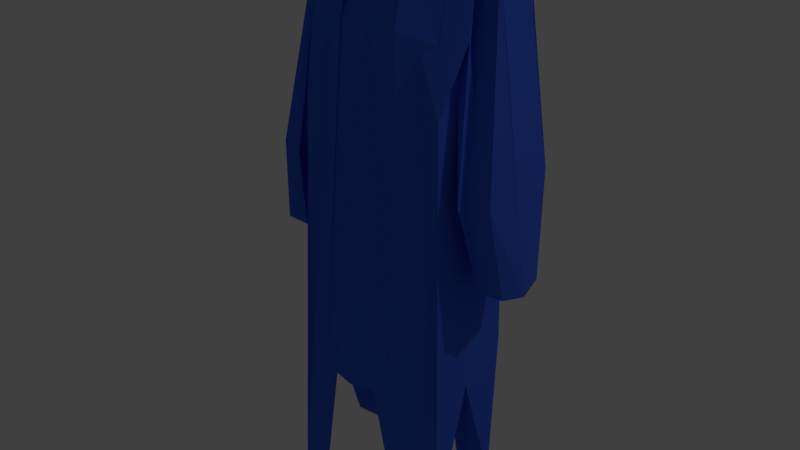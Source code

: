 # Source: TotallyRealSpacesuit.blend  (saved by Blender 2.78.0; exported with 4.5.12 LTS)
import bpy
from mathutils import Matrix  # noqa: F401  (used for matrix-valued properties, if any)

bpy.ops.wm.read_factory_settings(use_empty=True)
scene = bpy.context.scene
scene.name = 'Scene'

# ---- collections
col_collection_1 = bpy.data.collections.new('Collection 1'); scene.collection.children.link(col_collection_1)
col_collection_10 = bpy.data.collections.new('Collection 10'); scene.collection.children.link(col_collection_10)

# ---- materials (node trees are filled in below, after node groups)
mat_material_002 = bpy.data.materials.new('Material.002')
mat_material_002.alpha_threshold = 0.0
mat_material_002.use_transparent_shadow = False
mat_material_002.diffuse_color = (0.0536, 0.1348, 0.8, 1.0)
mat_material_002.roughness = 0.5

# ---- material node trees

# ---- world
world_world = bpy.data.worlds.new('World'); scene.world = world_world
world_world.color = (0.05088, 0.05088, 0.05088)
world_world.use_sun_shadow = False
world_world.sun_shadow_jitter_overblur = 0.0
world_world.cycles.sampling_method = 'MANUAL'

# ---- lights
light_lamp = bpy.data.lights.new('Lamp', 'POINT')
light_lamp.transmission_factor = 0.0
light_lamp.cutoff_distance = 30.0
light_lamp.energy = 100.0
light_lamp.shadow_buffer_clip_start = 1.001
light_lamp.shadow_soft_size = 0.1
light_lamp.shadow_maximum_resolution = 0.006
light_lamp.use_absolute_resolution = True

# ---- meshes
me_cube_003 = bpy.data.meshes.new('Cube.003')
me_cube_003.from_pydata([(-1.329, -0.748, -7.302), (-0.2815, -0.4167, 0.9525), (-1.329, 0.5397, -7.166), (-0.2189, 0.4984, 1.148), (0.0, 0.6125, -5.184), (0.0, 0.842, 1.0), (0.0, -1.123, -5.184), (0.0, -0.2288, 1.076), (-1.212, 0.8697, -1.0), (-1.136, -0.6081, -1.0), (-1.266, -0.07659, 0.8046), (-1.046, 0.8085, 1.0), (-1.237, 0.0, -1.0), (-1.321, -0.2561, 0.0), (-1.163, 0.08919, 1.0), (-1.046, 0.8085, 0.0), (-1.187, 0.0, 0.0), (-1.602, -0.2685, -3.436), (-0.8781, 0.07284, 1.0), (-0.9244, 0.0, 1.0), (-1.046, 0.7947, 1.0), (-1.507, 0.5211, -3.436), (-1.648, 0.0, -3.436), (-1.984, -0.2532, -3.43), (-1.499, 0.08809, 1.006), (-1.545, 0.01525, 1.006), (-1.429, 0.8099, 1.006), (-2.007, 0.5363, -3.43), (-2.148, 0.01525, -3.43), (-1.545, 0.01525, 1.006), (-1.429, 0.8238, 1.006), (-1.546, 0.8238, 0.006417), (-1.688, 0.01525, 0.006417), (-1.212, -0.6362, -4.965), (-0.4994, -0.2288, 1.076), (-0.7122, -0.9353, -7.302), (0.0, -1.041, -2.847), (-0.6061, -0.9474, -4.965), (-1.212, 0.8558, -4.829), (-0.7122, 0.5761, -7.166), (-0.5, 0.6202, 1.0), (0.0, 0.9591, -2.847), (-0.6061, 0.9074, -4.829), (-1.106, 0.8761, -0.9235), (0.0, 0.5804, 1.148), (-0.9091, 0.8816, -4.829), (-0.553, 0.984, -0.9235), (-0.8296, 0.9903, -0.9235), (-1.329, -0.1042, -5.184), (-0.9145, 0.5579, -7.166), (-0.3561, -1.029, -5.184), (0.0, -0.255, -5.184), (-0.9145, -0.8417, -7.302), (-0.3561, 0.5943, -5.184), (-1.212, -0.6362, -4.965), (-0.9234, -0.1784, 1.0), (-0.4234, -0.396, 1.0), (-0.6061, -0.9474, -4.965), (0.0, -0.6302, 0.1078), (-0.4814, -0.6351, 0.04776), (-0.9749, -0.4284, -0.06256), (-0.4519, -0.6549, 0.07082), (0.0, 1.133, 0.4433), (-0.5153, 0.9528, 0.4443), (-0.7258, 0.9881, 0.6403), (-0.9806, 0.9, 0.6427), (-1.35, 0.886, -1.923), (-1.806, 0.8941, -1.93), (-1.811, 0.9016, -1.929), (-1.426, -0.5457, -2.128), (-1.836, -0.4032, -2.079), (-1.454, -0.4188, -2.088), (0.0, -0.2076, 1.216)], [], [(1, 3, 11, 14, 10), (34, 72, 1, 55, 56), (5, 40, 44, 72, 34, 7), (2, 49, 39, 53, 4, 51, 6, 50, 35, 52, 0, 48), (42, 46, 63, 62, 41), (13, 10, 18, 71, 69), (2, 48, 0, 9, 12, 8), (3, 65, 43, 38, 2, 8, 15, 11), (0, 33, 1, 10, 13, 9), (12, 16, 15, 8), (9, 13, 16, 12), (15, 16, 22, 21), (22, 17, 23, 28), (17, 71, 70, 23), (10, 14, 19, 18), (16, 13, 69, 17, 22), (14, 11, 20, 19), (11, 15, 21, 66, 20), (28, 25, 29, 32), (23, 70, 24, 25, 28), (20, 66, 68, 26), (19, 20, 26, 25), (21, 22, 28, 27), (18, 19, 25, 24), (32, 29, 30, 31), (27, 28, 32, 31, 67), (26, 68, 67, 31, 30), (25, 26, 30, 29), (35, 37, 33, 0, 52), (6, 36, 37, 35, 50), (36, 58, 59, 34, 37), (39, 42, 41, 4, 53), (2, 38, 45, 42, 39, 49), (47, 64, 44, 40, 63, 46), (45, 47, 46, 42), (38, 43, 47, 45), (43, 65, 64, 47), (57, 61, 60, 54), (1, 33, 54, 60, 55), (37, 34, 56, 61, 57), (33, 37, 57, 54), (34, 59, 58, 7), (60, 61, 56, 55), (62, 63, 40, 5), (64, 65, 3, 44), (67, 68, 27), (68, 66, 21, 27), (70, 71, 18, 24), (69, 71, 17), (72, 44, 3, 1)])
_uv = me_cube_003.uv_layers.new(name='UVMap')
_uv.uv.foreach_set('vector', [0.0, 0.0, 0.0, 0.0, 0.0, 0.0, 0.0, 0.0, 0.0, 0.0, 0.0, 0.0, 0.0, 0.0, 0.0, 0.0, 0.0, 0.0, 0.0, 0.0, 0.0, 0.0, 0.0, 0.0, 0.0, 0.0, 0.0, 0.0, 0.0, 0.0, 0.0, 0.0, 0.0, 0.0, 0.0, 0.0, 0.0, 0.0, 0.0, 0.0, 0.0, 0.0, 0.0, 0.0, 0.0, 0.0, 0.0, 0.0, 0.0, 0.0, 0.0, 0.0, 0.0, 0.0, 0.0, 0.0, 0.0, 0.0, 0.0, 0.0, 0.0, 0.0, 0.0, 0.0, 0.0, 0.0, 0.0, 0.0, 0.0, 0.0, 0.0, 0.0, 0.0, 0.0, 0.0, 0.0, 0.0, 0.0, 0.0, 0.0, 0.0, 0.0, 0.0, 0.0, 0.0, 0.0, 0.0, 0.0, 0.0, 0.0, 0.0, 0.0, 0.0, 0.0, 0.0, 0.0, 0.0, 0.0, 0.0, 0.0, 0.0, 0.0, 0.0, 0.0, 0.0, 0.0, 0.0, 0.0, 0.0, 0.0, 0.0, 0.0, 0.0, 0.0, 0.0, 0.0, 0.0, 0.0, 0.0, 0.0, 0.0, 0.0, 0.0, 0.0, 0.0, 0.0, 0.0, 0.0, 0.0, 0.0, 0.0, 0.0, 0.0, 0.0, 0.0, 0.0, 0.0, 0.0, 0.0, 0.0, 0.0, 0.0, 0.0, 0.0, 0.0, 0.0, 0.0, 0.0, 0.0, 0.0, 0.0, 0.0, 0.0, 0.0, 0.0, 0.0, 0.0, 0.0, 0.0, 0.0, 0.0, 0.0, 0.0, 0.0, 0.0, 0.0, 0.0, 0.0, 0.0, 0.0, 0.0, 0.0, 0.0, 0.0, 0.0, 0.0, 0.0, 0.0, 0.0, 0.0, 0.0, 0.0, 0.0, 0.0, 0.0, 0.0, 0.0, 0.0, 0.0, 0.0, 0.0, 0.0, 0.0, 0.0, 0.0, 0.0, 0.0, 0.0, 0.0, 0.0, 0.0, 0.0, 0.0, 0.0, 0.0, 0.0, 0.0, 0.0, 0.0, 0.0, 0.0, 0.0, 0.0, 0.0, 0.0, 0.0, 0.0, 0.0, 0.0, 0.0, 0.0, 0.0, 0.0, 0.0, 0.0, 0.0, 0.0, 0.0, 0.0, 0.0, 0.0, 0.0, 0.0, 0.0, 0.0, 0.0, 0.0, 0.0, 0.0, 0.0, 0.0, 0.0, 0.0, 0.0, 0.0, 0.0, 0.0, 0.0, 0.0, 0.0, 0.0, 0.0, 0.0, 0.0, 0.0, 0.0, 0.0, 0.0, 0.0, 0.0, 0.0, 0.0, 0.0, 0.0, 0.0, 0.0, 0.0, 0.0, 0.0, 0.0, 0.0, 0.0, 0.0, 0.0, 0.0, 0.0, 0.0, 0.0, 0.0, 0.0, 0.0, 0.0, 0.0, 0.0, 0.0, 0.0, 0.0, 0.0, 0.0, 0.0, 0.0, 0.0, 0.0, 0.0, 0.0, 0.0, 0.0, 0.0, 0.0, 0.0, 0.0, 0.0, 0.0, 0.0, 0.0, 0.0, 0.0, 0.0, 0.0, 0.0, 0.0, 0.0, 0.0, 0.0, 0.0, 0.0, 0.0, 0.0, 0.0, 0.0, 0.0, 0.0, 0.0, 0.0, 0.0, 0.0, 0.0, 0.0, 0.0, 0.0, 0.0, 0.0, 0.0, 0.0, 0.0, 0.0, 0.0, 0.0, 0.0, 0.0, 0.0, 0.0, 0.0, 0.0, 0.0, 0.0, 0.0, 0.0, 0.0, 0.0, 0.0, 0.0, 0.0, 0.0, 0.0, 0.0, 0.0, 0.0, 0.0, 0.0, 0.0, 0.0, 0.0, 0.0, 0.0, 0.0, 0.0, 0.0, 0.0, 0.0, 0.0, 0.0, 0.0, 0.0, 0.0, 0.0, 0.0, 0.0, 0.0, 0.0, 0.0, 0.0, 0.0, 0.0, 0.0, 0.0, 0.0, 0.0, 0.0, 0.0, 0.0, 0.0, 0.0, 0.0, 0.0, 0.0, 0.0, 0.0, 0.0, 0.0, 0.0, 0.0, 0.0, 0.0, 0.0, 0.0, 0.0, 0.0, 0.0, 0.0, 0.0, 0.0, 0.0, 0.0, 0.0, 0.0, 0.0, 0.0, 0.0, 0.0, 0.0, 0.0, 0.0, 0.0, 0.0, 0.0, 0.0, 0.0, 0.0, 0.0, 0.0, 0.0, 0.0, 0.0, 0.0, 0.0, 0.0, 0.0, 0.0, 0.0, 0.0, 0.0, 0.0, 0.0, 0.0, 0.0, 0.0, 0.0, 0.0, 0.0, 0.0, 0.0, 0.0, 0.0, 0.0, 0.0, 0.0, 0.0, 0.0, 0.0, 0.0, 0.0, 0.0, 0.0, 0.0, 0.0, 0.0, 0.0, 0.0, 0.0])
me_cube_003.materials.append(mat_material_002)
me_cube_003.use_remesh_preserve_volume = False
me_cube_003.use_remesh_preserve_attributes = False
me_cube_003.use_mirror_vertex_groups = False
me_cube_003.update()

# ---- objects
ob_lamp = bpy.data.objects.new('Lamp', light_lamp)
ob_cube = bpy.data.objects.new('Cube', me_cube_003)

# ---- transforms, parenting, visibility, modifiers, constraints
ob_lamp.location = (4.076, 1.005, 5.904)
ob_lamp.rotation_euler = (0.6503, 0.05522, 1.866)
ob_lamp.lock_rotations_4d = False
ob_lamp.empty_display_type = 'ARROWS'
ob_lamp.color = (0.0, 0.0, 0.0, 0.0)
ob_lamp.lineart.crease_threshold = 0.0
ob_cube.location = (0.0, -0.4744, 1.638)
ob_cube.scale = (0.2, 0.2, 0.2)
ob_cube.lineart.crease_threshold = 0.0
_m = ob_cube.modifiers.new('Mirror', 'MIRROR')
_m.use_clip = True

# ---- collection membership
col_collection_1.objects.link(ob_lamp)
col_collection_10.objects.link(ob_cube)

# ---- scene / render settings (as saved in the file)
scene.frame_start = 1; scene.frame_end = 250; scene.frame_set(1)
scene.render.engine = 'BLENDER_EEVEE_NEXT'
scene.render.resolution_percentage = 50
scene.render.dither_intensity = 0.0
scene.cycles.use_denoising = False
scene.cycles.samples = 128
scene.cycles.sampling_pattern = 'TABULATED_SOBOL'
scene.cycles.light_sampling_threshold = 0.0
scene.cycles.use_adaptive_sampling = False
scene.cycles.use_light_tree = False
scene.cycles.blur_glossy = 0.0
scene.cycles.sample_clamp_indirect = 0.0
scene.view_settings.view_transform = 'Standard'
bpy.context.view_layer.update()

# ---- added for rendering (the .blend has no active camera): camera
cam_auto = bpy.data.cameras.new('AutoCamera')
cam_auto.lens = 50.0
cam_auto.sensor_width = 36.0
cam_auto.clip_end = 1000.0
ob_auto_camera = bpy.data.objects.new('AutoCamera', cam_auto)
scene.collection.objects.link(ob_auto_camera)
ob_auto_camera.location = (1.81406, -2.65025, 2.48113)
ob_auto_camera.rotation_euler = (1.09748, -7.21219e-08, 0.694738)
scene.camera = ob_auto_camera
bpy.context.view_layer.update()
